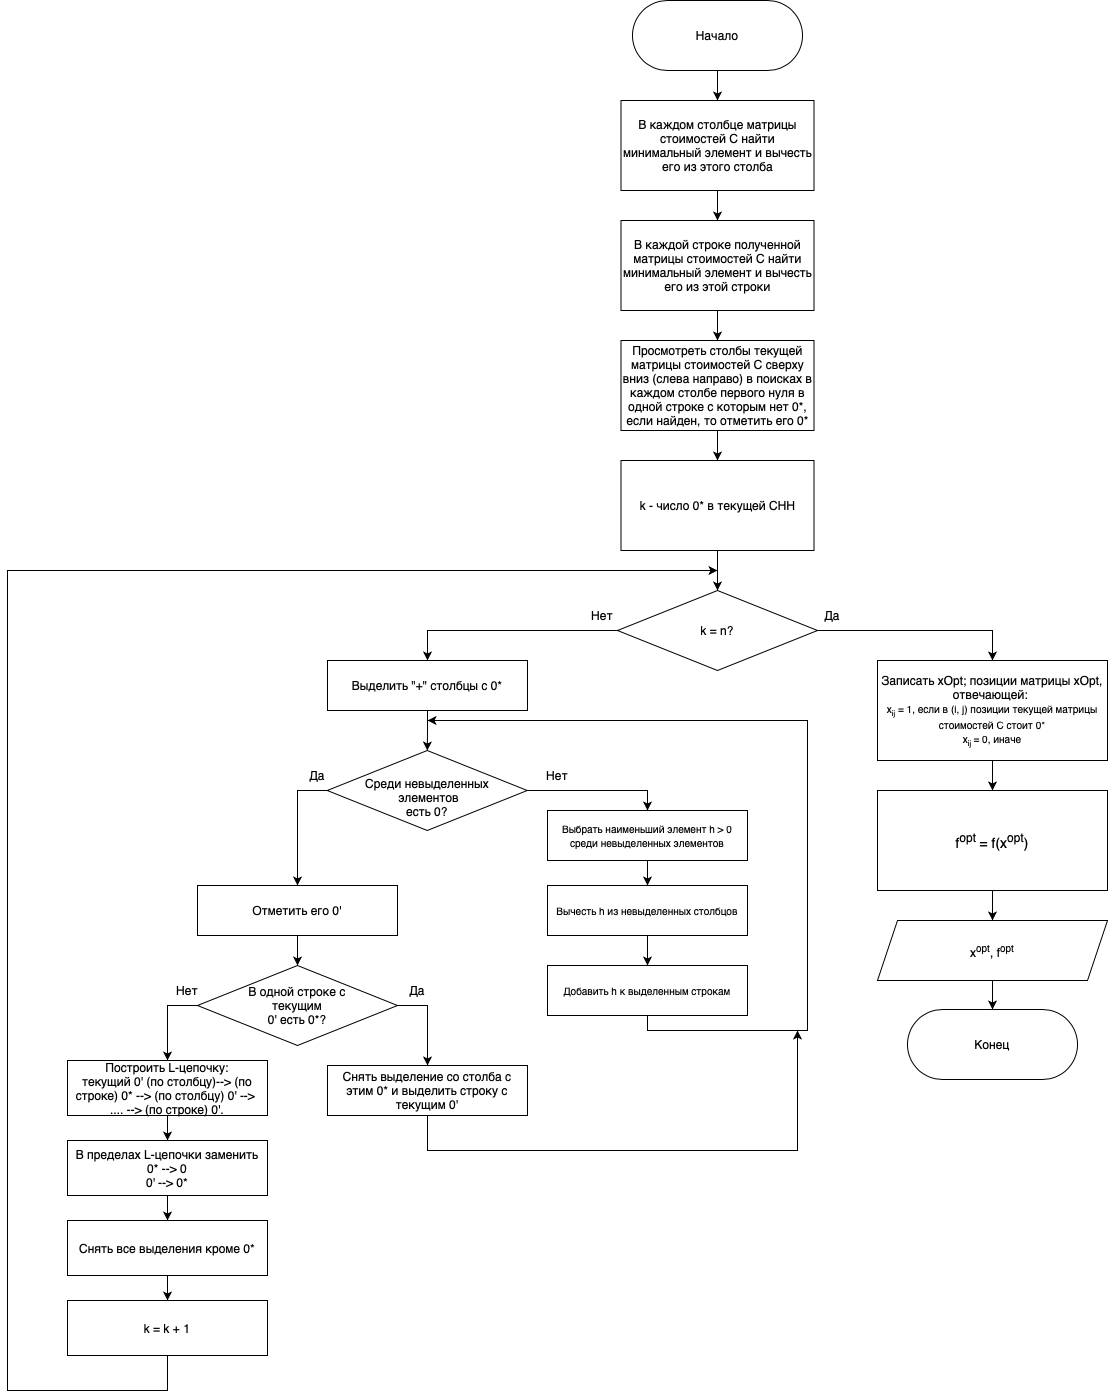

The diagram above was exported from draw.io. Its source (the exported page's mxGraphModel, read from the mxfile embedded in the PNG):
<mxGraphModel dx="1409" dy="431" grid="1" gridSize="10" guides="1" tooltips="1" connect="1" arrows="1" fold="1" page="1" pageScale="1" pageWidth="827" pageHeight="1169" math="0" shadow="0">
  <root>
    <mxCell id="0" />
    <mxCell id="1" parent="0" />
    <mxCell id="_50orTD8ZkgimEZXYkyL-5" value="" style="edgeStyle=orthogonalEdgeStyle;rounded=0;orthogonalLoop=1;jettySize=auto;html=1;" parent="1" source="_50orTD8ZkgimEZXYkyL-2" target="_50orTD8ZkgimEZXYkyL-3" edge="1">
      <mxGeometry relative="1" as="geometry" />
    </mxCell>
    <mxCell id="_50orTD8ZkgimEZXYkyL-2" value="Начало" style="rounded=1;whiteSpace=wrap;html=1;arcSize=50;" parent="1" vertex="1">
      <mxGeometry x="305" y="90" width="170" height="70" as="geometry" />
    </mxCell>
    <mxCell id="_50orTD8ZkgimEZXYkyL-6" value="" style="edgeStyle=orthogonalEdgeStyle;rounded=0;orthogonalLoop=1;jettySize=auto;html=1;" parent="1" source="_50orTD8ZkgimEZXYkyL-3" target="_50orTD8ZkgimEZXYkyL-4" edge="1">
      <mxGeometry relative="1" as="geometry" />
    </mxCell>
    <mxCell id="_50orTD8ZkgimEZXYkyL-3" value="В каждом столбце матрицы стоимостей С найти минимальный элемент и вычесть его из этого столба" style="rounded=0;whiteSpace=wrap;html=1;" parent="1" vertex="1">
      <mxGeometry x="293.5" y="190" width="193" height="90" as="geometry" />
    </mxCell>
    <mxCell id="_50orTD8ZkgimEZXYkyL-8" value="" style="edgeStyle=orthogonalEdgeStyle;rounded=0;orthogonalLoop=1;jettySize=auto;html=1;" parent="1" source="_50orTD8ZkgimEZXYkyL-4" target="_50orTD8ZkgimEZXYkyL-7" edge="1">
      <mxGeometry relative="1" as="geometry" />
    </mxCell>
    <mxCell id="_50orTD8ZkgimEZXYkyL-4" value="В каждой строке полученной матрицы стоимостей С найти минимальный элемент и вычесть его из этой строки" style="rounded=0;whiteSpace=wrap;html=1;" parent="1" vertex="1">
      <mxGeometry x="293.5" y="310" width="193" height="90" as="geometry" />
    </mxCell>
    <mxCell id="_50orTD8ZkgimEZXYkyL-11" value="" style="edgeStyle=orthogonalEdgeStyle;rounded=0;orthogonalLoop=1;jettySize=auto;html=1;" parent="1" source="_50orTD8ZkgimEZXYkyL-7" target="_50orTD8ZkgimEZXYkyL-10" edge="1">
      <mxGeometry relative="1" as="geometry" />
    </mxCell>
    <mxCell id="_50orTD8ZkgimEZXYkyL-7" value="Просмотреть столбы текущей матрицы стоимостей С сверху вниз (слева направо) в поисках в каждом столбе первого нуля в одной строке с которым нет 0*, если найден, то отметить его 0*" style="rounded=0;whiteSpace=wrap;html=1;" parent="1" vertex="1">
      <mxGeometry x="293.5" y="430" width="193" height="90" as="geometry" />
    </mxCell>
    <mxCell id="_50orTD8ZkgimEZXYkyL-13" value="" style="edgeStyle=orthogonalEdgeStyle;rounded=0;orthogonalLoop=1;jettySize=auto;html=1;" parent="1" source="_50orTD8ZkgimEZXYkyL-10" target="_50orTD8ZkgimEZXYkyL-12" edge="1">
      <mxGeometry relative="1" as="geometry" />
    </mxCell>
    <mxCell id="_50orTD8ZkgimEZXYkyL-10" value="k - число 0* в текущей СНН" style="rounded=0;whiteSpace=wrap;html=1;" parent="1" vertex="1">
      <mxGeometry x="293.5" y="550" width="193" height="90" as="geometry" />
    </mxCell>
    <mxCell id="_50orTD8ZkgimEZXYkyL-12" value="k = n?" style="rhombus;whiteSpace=wrap;html=1;" parent="1" vertex="1">
      <mxGeometry x="290" y="680" width="200" height="80" as="geometry" />
    </mxCell>
    <mxCell id="_KdH5yR4486qYPstdtfB-6" value="" style="edgeStyle=orthogonalEdgeStyle;rounded=0;orthogonalLoop=1;jettySize=auto;html=1;" edge="1" parent="1" source="_50orTD8ZkgimEZXYkyL-14" target="_KdH5yR4486qYPstdtfB-1">
      <mxGeometry relative="1" as="geometry" />
    </mxCell>
    <mxCell id="_50orTD8ZkgimEZXYkyL-14" value="Записать xOpt; позиции матрицы xOpt, отвечающей:&amp;nbsp;&lt;br&gt;&lt;font size=&quot;1&quot;&gt;x&lt;sub&gt;ij&lt;/sub&gt; = 1, если в (i, j) позиции текущей матрицы стоимостей C стоит 0*&lt;br&gt;x&lt;sub&gt;ij&amp;nbsp;&lt;/sub&gt;= 0, иначе&lt;br&gt;&lt;/font&gt;" style="rounded=0;whiteSpace=wrap;html=1;" parent="1" vertex="1">
      <mxGeometry x="550" y="750" width="230" height="100" as="geometry" />
    </mxCell>
    <mxCell id="_KdH5yR4486qYPstdtfB-7" value="" style="edgeStyle=orthogonalEdgeStyle;rounded=0;orthogonalLoop=1;jettySize=auto;html=1;entryX=0.5;entryY=0;entryDx=0;entryDy=0;" edge="1" parent="1" source="_KdH5yR4486qYPstdtfB-1" target="_KdH5yR4486qYPstdtfB-2">
      <mxGeometry relative="1" as="geometry" />
    </mxCell>
    <mxCell id="_KdH5yR4486qYPstdtfB-1" value="&lt;font style=&quot;font-size: 14px;&quot;&gt;f&lt;sup&gt;opt&amp;nbsp;&lt;/sup&gt;= f(x&lt;sup&gt;opt&lt;/sup&gt;)&lt;br&gt;&lt;/font&gt;" style="rounded=0;whiteSpace=wrap;html=1;" vertex="1" parent="1">
      <mxGeometry x="550" y="880" width="230" height="100" as="geometry" />
    </mxCell>
    <mxCell id="_KdH5yR4486qYPstdtfB-9" value="" style="edgeStyle=orthogonalEdgeStyle;rounded=0;orthogonalLoop=1;jettySize=auto;html=1;" edge="1" parent="1" source="_KdH5yR4486qYPstdtfB-2" target="_KdH5yR4486qYPstdtfB-4">
      <mxGeometry relative="1" as="geometry" />
    </mxCell>
    <mxCell id="_KdH5yR4486qYPstdtfB-2" value="x&lt;sup&gt;opt&lt;/sup&gt;, f&lt;sup&gt;opt&lt;/sup&gt;" style="shape=parallelogram;perimeter=parallelogramPerimeter;whiteSpace=wrap;html=1;fixedSize=1;" vertex="1" parent="1">
      <mxGeometry x="550" y="1010" width="230" height="60" as="geometry" />
    </mxCell>
    <mxCell id="_KdH5yR4486qYPstdtfB-4" value="Конец" style="rounded=1;whiteSpace=wrap;html=1;arcSize=50;" vertex="1" parent="1">
      <mxGeometry x="580" y="1099" width="170" height="70" as="geometry" />
    </mxCell>
    <mxCell id="_KdH5yR4486qYPstdtfB-5" value="" style="endArrow=classic;html=1;rounded=0;exitX=1;exitY=0.5;exitDx=0;exitDy=0;entryX=0.5;entryY=0;entryDx=0;entryDy=0;" edge="1" parent="1" source="_50orTD8ZkgimEZXYkyL-12" target="_50orTD8ZkgimEZXYkyL-14">
      <mxGeometry width="50" height="50" relative="1" as="geometry">
        <mxPoint x="380" y="630" as="sourcePoint" />
        <mxPoint x="430" y="580" as="targetPoint" />
        <Array as="points">
          <mxPoint x="665" y="720" />
        </Array>
      </mxGeometry>
    </mxCell>
    <mxCell id="_KdH5yR4486qYPstdtfB-10" value="Нет" style="text;html=1;strokeColor=none;fillColor=none;align=center;verticalAlign=middle;whiteSpace=wrap;rounded=0;" vertex="1" parent="1">
      <mxGeometry x="245" y="690" width="60" height="30" as="geometry" />
    </mxCell>
    <mxCell id="_KdH5yR4486qYPstdtfB-11" value="Да" style="text;html=1;strokeColor=none;fillColor=none;align=center;verticalAlign=middle;whiteSpace=wrap;rounded=0;" vertex="1" parent="1">
      <mxGeometry x="475" y="690" width="60" height="30" as="geometry" />
    </mxCell>
    <mxCell id="_KdH5yR4486qYPstdtfB-15" value="" style="edgeStyle=orthogonalEdgeStyle;rounded=0;orthogonalLoop=1;jettySize=auto;html=1;" edge="1" parent="1" source="_KdH5yR4486qYPstdtfB-12" target="_KdH5yR4486qYPstdtfB-14">
      <mxGeometry relative="1" as="geometry" />
    </mxCell>
    <mxCell id="_KdH5yR4486qYPstdtfB-12" value="Выделить &quot;+&quot; столбцы с 0*" style="rounded=0;whiteSpace=wrap;html=1;" vertex="1" parent="1">
      <mxGeometry y="750" width="200" height="50" as="geometry" />
    </mxCell>
    <mxCell id="_KdH5yR4486qYPstdtfB-13" value="" style="endArrow=classic;html=1;rounded=0;exitX=0;exitY=0.5;exitDx=0;exitDy=0;entryX=0.5;entryY=0;entryDx=0;entryDy=0;" edge="1" parent="1" source="_50orTD8ZkgimEZXYkyL-12" target="_KdH5yR4486qYPstdtfB-12">
      <mxGeometry width="50" height="50" relative="1" as="geometry">
        <mxPoint x="270" y="840" as="sourcePoint" />
        <mxPoint x="320" y="790" as="targetPoint" />
        <Array as="points">
          <mxPoint x="100" y="720" />
        </Array>
      </mxGeometry>
    </mxCell>
    <mxCell id="_KdH5yR4486qYPstdtfB-19" value="" style="edgeStyle=orthogonalEdgeStyle;rounded=0;orthogonalLoop=1;jettySize=auto;html=1;entryX=0.5;entryY=0;entryDx=0;entryDy=0;" edge="1" parent="1" source="_KdH5yR4486qYPstdtfB-14" target="_KdH5yR4486qYPstdtfB-16">
      <mxGeometry relative="1" as="geometry" />
    </mxCell>
    <mxCell id="_KdH5yR4486qYPstdtfB-14" value="&lt;br&gt;Среди невыделенных&lt;br&gt;&amp;nbsp;элементов&lt;br&gt;есть 0?" style="rhombus;whiteSpace=wrap;html=1;" vertex="1" parent="1">
      <mxGeometry x="-0.25" y="840" width="200" height="80" as="geometry" />
    </mxCell>
    <mxCell id="_KdH5yR4486qYPstdtfB-20" value="" style="edgeStyle=orthogonalEdgeStyle;rounded=0;orthogonalLoop=1;jettySize=auto;html=1;entryX=0.5;entryY=0;entryDx=0;entryDy=0;" edge="1" parent="1" source="_KdH5yR4486qYPstdtfB-16" target="_KdH5yR4486qYPstdtfB-17">
      <mxGeometry relative="1" as="geometry" />
    </mxCell>
    <mxCell id="_KdH5yR4486qYPstdtfB-16" value="&lt;font size=&quot;1&quot;&gt;Выбрать наименьший элемент h &amp;gt; 0 среди невыделенных элементов&lt;br&gt;&lt;/font&gt;" style="rounded=0;whiteSpace=wrap;html=1;" vertex="1" parent="1">
      <mxGeometry x="220" y="900" width="200" height="50" as="geometry" />
    </mxCell>
    <mxCell id="_KdH5yR4486qYPstdtfB-21" value="" style="edgeStyle=orthogonalEdgeStyle;rounded=0;orthogonalLoop=1;jettySize=auto;html=1;" edge="1" parent="1" source="_KdH5yR4486qYPstdtfB-17" target="_KdH5yR4486qYPstdtfB-18">
      <mxGeometry relative="1" as="geometry" />
    </mxCell>
    <mxCell id="_KdH5yR4486qYPstdtfB-17" value="&lt;font size=&quot;1&quot;&gt;Вычесть h из невыделенных столбцов&lt;br&gt;&lt;/font&gt;" style="rounded=0;whiteSpace=wrap;html=1;" vertex="1" parent="1">
      <mxGeometry x="220" y="975" width="200" height="50" as="geometry" />
    </mxCell>
    <mxCell id="_KdH5yR4486qYPstdtfB-18" value="&lt;font size=&quot;1&quot;&gt;Добавить h к выделенным строкам&lt;br&gt;&lt;/font&gt;" style="rounded=0;whiteSpace=wrap;html=1;" vertex="1" parent="1">
      <mxGeometry x="220" y="1055" width="200" height="50" as="geometry" />
    </mxCell>
    <mxCell id="_KdH5yR4486qYPstdtfB-22" value="Нет" style="text;html=1;strokeColor=none;fillColor=none;align=center;verticalAlign=middle;whiteSpace=wrap;rounded=0;" vertex="1" parent="1">
      <mxGeometry x="200" y="850" width="60" height="30" as="geometry" />
    </mxCell>
    <mxCell id="_KdH5yR4486qYPstdtfB-23" value="" style="endArrow=classic;html=1;rounded=0;exitX=0.5;exitY=1;exitDx=0;exitDy=0;" edge="1" parent="1" source="_KdH5yR4486qYPstdtfB-18">
      <mxGeometry width="50" height="50" relative="1" as="geometry">
        <mxPoint x="350" y="1140" as="sourcePoint" />
        <mxPoint x="100" y="810" as="targetPoint" />
        <Array as="points">
          <mxPoint x="320" y="1120" />
          <mxPoint x="480" y="1120" />
          <mxPoint x="480" y="810" />
        </Array>
      </mxGeometry>
    </mxCell>
    <mxCell id="_KdH5yR4486qYPstdtfB-25" value="Отметить его 0'" style="rounded=0;whiteSpace=wrap;html=1;" vertex="1" parent="1">
      <mxGeometry x="-130" y="975" width="200" height="50" as="geometry" />
    </mxCell>
    <mxCell id="_KdH5yR4486qYPstdtfB-26" value="" style="endArrow=classic;html=1;rounded=0;exitX=0;exitY=0.5;exitDx=0;exitDy=0;entryX=0.5;entryY=0;entryDx=0;entryDy=0;" edge="1" parent="1" source="_KdH5yR4486qYPstdtfB-14" target="_KdH5yR4486qYPstdtfB-25">
      <mxGeometry width="50" height="50" relative="1" as="geometry">
        <mxPoint x="-60" y="880" as="sourcePoint" />
        <mxPoint x="-10" y="830" as="targetPoint" />
        <Array as="points">
          <mxPoint x="-30" y="880" />
        </Array>
      </mxGeometry>
    </mxCell>
    <mxCell id="_KdH5yR4486qYPstdtfB-27" value="В одной строке с &lt;br&gt;текущим&lt;br&gt;0' есть 0*?" style="rhombus;whiteSpace=wrap;html=1;" vertex="1" parent="1">
      <mxGeometry x="-130" y="1055" width="200" height="80" as="geometry" />
    </mxCell>
    <mxCell id="_KdH5yR4486qYPstdtfB-28" value="" style="endArrow=classic;html=1;rounded=0;exitX=0.5;exitY=1;exitDx=0;exitDy=0;entryX=0.5;entryY=0;entryDx=0;entryDy=0;" edge="1" parent="1" source="_KdH5yR4486qYPstdtfB-25" target="_KdH5yR4486qYPstdtfB-27">
      <mxGeometry width="50" height="50" relative="1" as="geometry">
        <mxPoint x="40" y="1110" as="sourcePoint" />
        <mxPoint x="90" y="1060" as="targetPoint" />
      </mxGeometry>
    </mxCell>
    <mxCell id="_KdH5yR4486qYPstdtfB-29" value="Снять выделение со столба с этим 0* и выделить строку с текущим 0'" style="rounded=0;whiteSpace=wrap;html=1;" vertex="1" parent="1">
      <mxGeometry y="1155" width="200" height="50" as="geometry" />
    </mxCell>
    <mxCell id="_KdH5yR4486qYPstdtfB-30" value="" style="endArrow=classic;html=1;rounded=0;exitX=1;exitY=0.5;exitDx=0;exitDy=0;entryX=0.5;entryY=0;entryDx=0;entryDy=0;" edge="1" parent="1" source="_KdH5yR4486qYPstdtfB-27" target="_KdH5yR4486qYPstdtfB-29">
      <mxGeometry width="50" height="50" relative="1" as="geometry">
        <mxPoint x="240" y="1035" as="sourcePoint" />
        <mxPoint x="290" y="985" as="targetPoint" />
        <Array as="points">
          <mxPoint x="100" y="1095" />
        </Array>
      </mxGeometry>
    </mxCell>
    <mxCell id="_KdH5yR4486qYPstdtfB-31" value="" style="endArrow=classic;html=1;rounded=0;exitX=0.5;exitY=1;exitDx=0;exitDy=0;" edge="1" parent="1" source="_KdH5yR4486qYPstdtfB-29">
      <mxGeometry width="50" height="50" relative="1" as="geometry">
        <mxPoint x="340" y="1280" as="sourcePoint" />
        <mxPoint x="470" y="1120" as="targetPoint" />
        <Array as="points">
          <mxPoint x="100" y="1240" />
          <mxPoint x="220" y="1240" />
          <mxPoint x="350" y="1240" />
          <mxPoint x="470" y="1240" />
        </Array>
      </mxGeometry>
    </mxCell>
    <mxCell id="_KdH5yR4486qYPstdtfB-32" value="Да" style="text;html=1;strokeColor=none;fillColor=none;align=center;verticalAlign=middle;whiteSpace=wrap;rounded=0;" vertex="1" parent="1">
      <mxGeometry x="-40" y="850" width="60" height="30" as="geometry" />
    </mxCell>
    <mxCell id="_KdH5yR4486qYPstdtfB-33" value="Да" style="text;html=1;strokeColor=none;fillColor=none;align=center;verticalAlign=middle;whiteSpace=wrap;rounded=0;" vertex="1" parent="1">
      <mxGeometry x="60" y="1065" width="60" height="30" as="geometry" />
    </mxCell>
    <mxCell id="_KdH5yR4486qYPstdtfB-38" value="" style="edgeStyle=orthogonalEdgeStyle;rounded=0;orthogonalLoop=1;jettySize=auto;html=1;" edge="1" parent="1" source="_KdH5yR4486qYPstdtfB-34" target="_KdH5yR4486qYPstdtfB-37">
      <mxGeometry relative="1" as="geometry" />
    </mxCell>
    <mxCell id="_KdH5yR4486qYPstdtfB-34" value="Построить L-цепочку:&lt;br&gt;текущий 0' (по столбцу)--&amp;gt; (по строке) 0* --&amp;gt; (по столбцу) 0' --&amp;gt; &lt;br&gt;....&amp;nbsp;&lt;span style=&quot;text-align: left;&quot;&gt;--&amp;gt; (по строке) 0'.&lt;/span&gt;" style="rounded=0;whiteSpace=wrap;html=1;" vertex="1" parent="1">
      <mxGeometry x="-260" y="1150" width="200" height="55" as="geometry" />
    </mxCell>
    <mxCell id="_KdH5yR4486qYPstdtfB-35" value="" style="endArrow=classic;html=1;rounded=0;exitX=0;exitY=0.5;exitDx=0;exitDy=0;entryX=0.5;entryY=0;entryDx=0;entryDy=0;" edge="1" parent="1" source="_KdH5yR4486qYPstdtfB-27" target="_KdH5yR4486qYPstdtfB-34">
      <mxGeometry width="50" height="50" relative="1" as="geometry">
        <mxPoint x="-10" y="1030" as="sourcePoint" />
        <mxPoint x="40" y="980" as="targetPoint" />
        <Array as="points">
          <mxPoint x="-160" y="1095" />
        </Array>
      </mxGeometry>
    </mxCell>
    <mxCell id="_KdH5yR4486qYPstdtfB-36" value="Нет" style="text;html=1;strokeColor=none;fillColor=none;align=center;verticalAlign=middle;whiteSpace=wrap;rounded=0;" vertex="1" parent="1">
      <mxGeometry x="-170" y="1065" width="60" height="30" as="geometry" />
    </mxCell>
    <mxCell id="_KdH5yR4486qYPstdtfB-40" value="" style="edgeStyle=orthogonalEdgeStyle;rounded=0;orthogonalLoop=1;jettySize=auto;html=1;" edge="1" parent="1" source="_KdH5yR4486qYPstdtfB-37" target="_KdH5yR4486qYPstdtfB-39">
      <mxGeometry relative="1" as="geometry" />
    </mxCell>
    <mxCell id="_KdH5yR4486qYPstdtfB-37" value="В пределах L-цепочки заменить&lt;br&gt;0* --&amp;gt; 0&lt;br&gt;0' --&amp;gt; 0*" style="rounded=0;whiteSpace=wrap;html=1;" vertex="1" parent="1">
      <mxGeometry x="-260" y="1230" width="200" height="55" as="geometry" />
    </mxCell>
    <mxCell id="_KdH5yR4486qYPstdtfB-43" value="" style="edgeStyle=orthogonalEdgeStyle;rounded=0;orthogonalLoop=1;jettySize=auto;html=1;" edge="1" parent="1" source="_KdH5yR4486qYPstdtfB-39" target="_KdH5yR4486qYPstdtfB-42">
      <mxGeometry relative="1" as="geometry" />
    </mxCell>
    <mxCell id="_KdH5yR4486qYPstdtfB-39" value="Снять все выделения кроме 0*" style="rounded=0;whiteSpace=wrap;html=1;" vertex="1" parent="1">
      <mxGeometry x="-260" y="1310" width="200" height="55" as="geometry" />
    </mxCell>
    <mxCell id="_KdH5yR4486qYPstdtfB-41" value="" style="endArrow=classic;html=1;rounded=0;exitX=0.5;exitY=1;exitDx=0;exitDy=0;" edge="1" parent="1" source="_KdH5yR4486qYPstdtfB-42">
      <mxGeometry width="50" height="50" relative="1" as="geometry">
        <mxPoint x="-120" y="1440" as="sourcePoint" />
        <mxPoint x="390" y="660" as="targetPoint" />
        <Array as="points">
          <mxPoint x="-160" y="1480" />
          <mxPoint x="-320" y="1480" />
          <mxPoint x="-320" y="1440" />
          <mxPoint x="-320" y="660" />
        </Array>
      </mxGeometry>
    </mxCell>
    <mxCell id="_KdH5yR4486qYPstdtfB-42" value="k = k + 1" style="rounded=0;whiteSpace=wrap;html=1;" vertex="1" parent="1">
      <mxGeometry x="-260" y="1390" width="200" height="55" as="geometry" />
    </mxCell>
  </root>
</mxGraphModel>